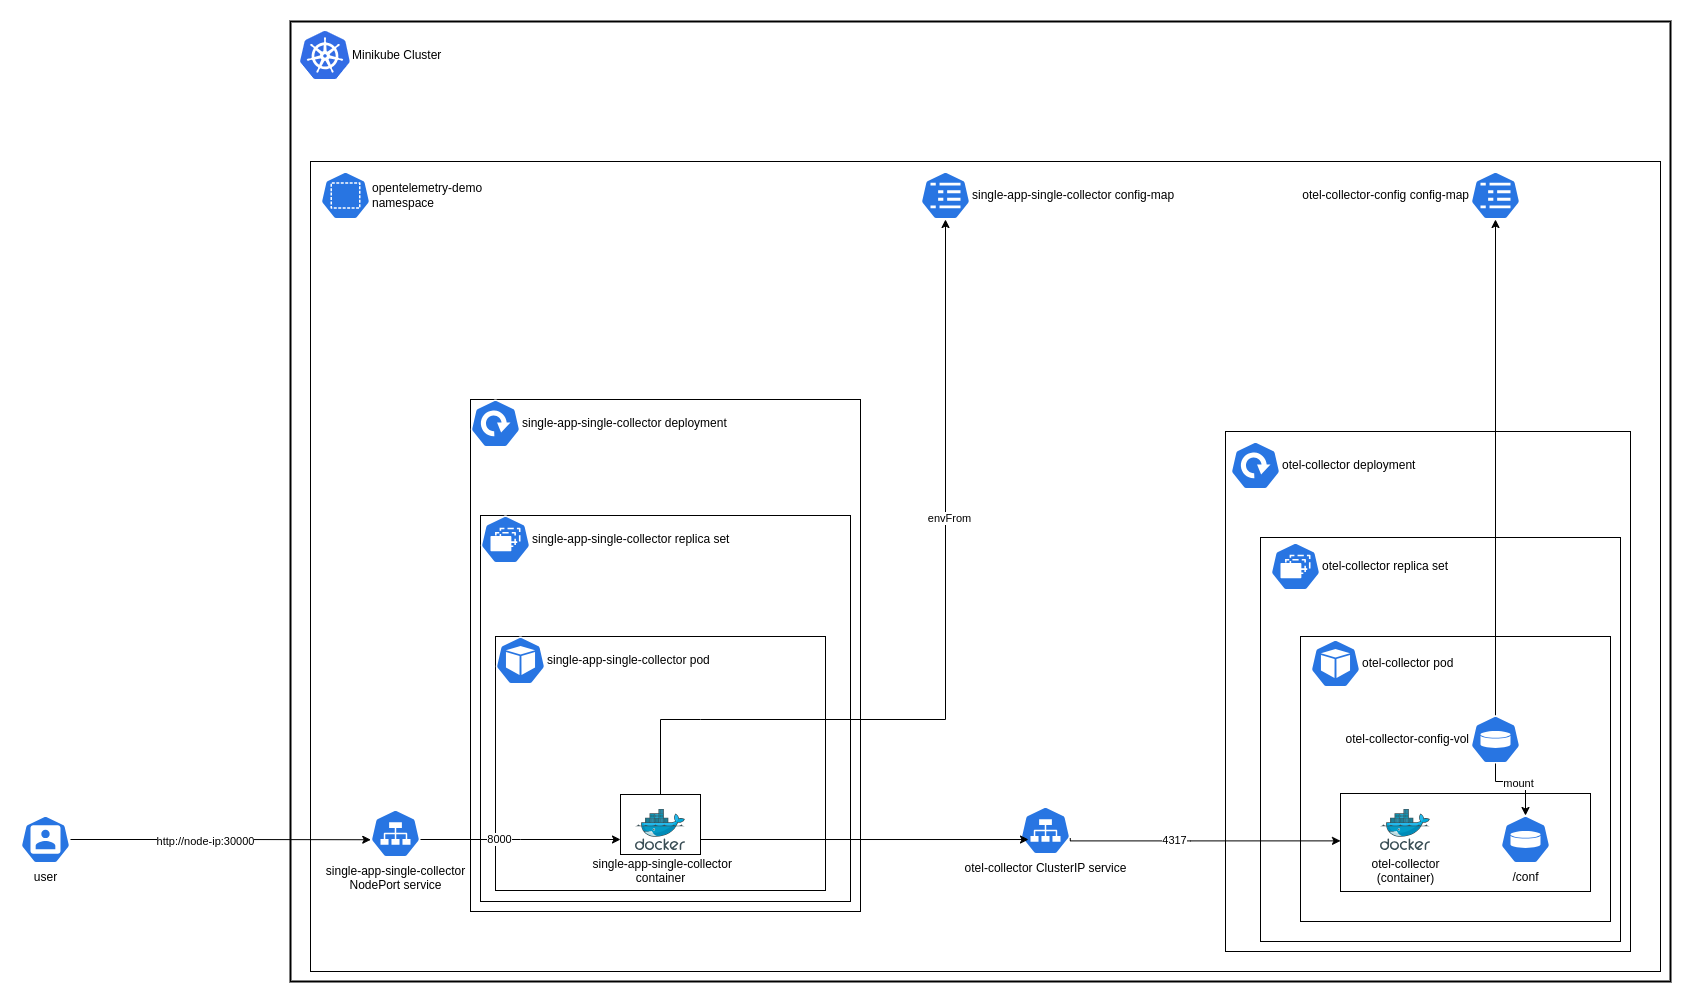

The diagram above was exported from draw.io. Its source (the exported page's mxGraphModel, read from the mxfile embedded in the PNG):
<mxGraphModel dx="2261" dy="2012" grid="1" gridSize="10" guides="1" tooltips="1" connect="1" arrows="1" fold="1" page="1" pageScale="1" pageWidth="827" pageHeight="1169" background="#ffffff" math="0" shadow="0">
  <root>
    <mxCell id="0" />
    <mxCell id="1" parent="0" />
    <mxCell id="EoJ4QtEWHQS4Tjfr5Soo-113" value="" style="rounded=0;whiteSpace=wrap;html=1;fillColor=none;" parent="1" vertex="1">
      <mxGeometry x="970" y="585" width="310" height="285" as="geometry" />
    </mxCell>
    <mxCell id="EoJ4QtEWHQS4Tjfr5Soo-112" value="" style="rounded=0;whiteSpace=wrap;html=1;fillColor=none;" parent="1" vertex="1">
      <mxGeometry x="930" y="486" width="360" height="404" as="geometry" />
    </mxCell>
    <mxCell id="EoJ4QtEWHQS4Tjfr5Soo-111" value="" style="rounded=0;whiteSpace=wrap;html=1;fillColor=none;" parent="1" vertex="1">
      <mxGeometry x="895" y="380" width="405" height="520" as="geometry" />
    </mxCell>
    <mxCell id="EoJ4QtEWHQS4Tjfr5Soo-106" value="" style="rounded=0;whiteSpace=wrap;html=1;fillColor=none;" parent="1" vertex="1">
      <mxGeometry x="-20" y="110" width="1350" height="810" as="geometry" />
    </mxCell>
    <mxCell id="EoJ4QtEWHQS4Tjfr5Soo-59" value="" style="rounded=0;whiteSpace=wrap;html=1;fillColor=none;strokeWidth=2;" parent="1" vertex="1">
      <mxGeometry x="-40" y="-30" width="1380" height="960" as="geometry" />
    </mxCell>
    <mxCell id="EoJ4QtEWHQS4Tjfr5Soo-109" value="" style="rounded=0;whiteSpace=wrap;html=1;fillColor=none;" parent="1" vertex="1">
      <mxGeometry x="165" y="585" width="330" height="254" as="geometry" />
    </mxCell>
    <mxCell id="EoJ4QtEWHQS4Tjfr5Soo-108" value="" style="rounded=0;whiteSpace=wrap;html=1;fillColor=none;" parent="1" vertex="1">
      <mxGeometry x="150" y="464" width="370" height="386" as="geometry" />
    </mxCell>
    <mxCell id="EoJ4QtEWHQS4Tjfr5Soo-107" value="" style="rounded=0;whiteSpace=wrap;html=1;fillColor=none;labelPosition=right;verticalLabelPosition=middle;align=left;verticalAlign=middle;" parent="1" vertex="1">
      <mxGeometry x="140" y="348" width="390" height="512" as="geometry" />
    </mxCell>
    <mxCell id="EoJ4QtEWHQS4Tjfr5Soo-61" value="Minikube Cluster" style="image;sketch=0;aspect=fixed;html=1;points=[];align=left;fontSize=12;image=img/lib/mscae/Kubernetes.svg;labelPosition=right;verticalLabelPosition=middle;verticalAlign=middle;" parent="1" vertex="1">
      <mxGeometry x="-30" y="-20" width="50" height="48" as="geometry" />
    </mxCell>
    <mxCell id="EoJ4QtEWHQS4Tjfr5Soo-65" value="single-app-single-collector config-map" style="sketch=0;html=1;dashed=0;whitespace=wrap;fillColor=#2875E2;strokeColor=#ffffff;points=[[0.005,0.63,0],[0.1,0.2,0],[0.9,0.2,0],[0.5,0,0],[0.995,0.63,0],[0.72,0.99,0],[0.5,1,0],[0.28,0.99,0]];verticalLabelPosition=middle;align=left;verticalAlign=middle;shape=mxgraph.kubernetes.icon;prIcon=cm;labelPosition=right;" parent="1" vertex="1">
      <mxGeometry x="590" y="120" width="50" height="48" as="geometry" />
    </mxCell>
    <mxCell id="EoJ4QtEWHQS4Tjfr5Soo-66" value="opentelemetry-demo&amp;nbsp;&lt;br&gt;namespace" style="sketch=0;html=1;dashed=0;whitespace=wrap;fillColor=#2875E2;strokeColor=#ffffff;points=[[0.005,0.63,0],[0.1,0.2,0],[0.9,0.2,0],[0.5,0,0],[0.995,0.63,0],[0.72,0.99,0],[0.5,1,0],[0.28,0.99,0]];verticalLabelPosition=middle;align=left;verticalAlign=middle;shape=mxgraph.kubernetes.icon;prIcon=ns;labelPosition=right;" parent="1" vertex="1">
      <mxGeometry x="-10" y="120" width="50" height="48" as="geometry" />
    </mxCell>
    <mxCell id="EoJ4QtEWHQS4Tjfr5Soo-67" value="otel-collector-config config-map" style="sketch=0;html=1;dashed=0;whitespace=wrap;fillColor=#2875E2;strokeColor=#ffffff;points=[[0.005,0.63,0],[0.1,0.2,0],[0.9,0.2,0],[0.5,0,0],[0.995,0.63,0],[0.72,0.99,0],[0.5,1,0],[0.28,0.99,0]];verticalLabelPosition=middle;align=right;verticalAlign=middle;shape=mxgraph.kubernetes.icon;prIcon=cm;labelPosition=left;" parent="1" vertex="1">
      <mxGeometry x="1140" y="120" width="50" height="48" as="geometry" />
    </mxCell>
    <mxCell id="EoJ4QtEWHQS4Tjfr5Soo-69" style="edgeStyle=orthogonalEdgeStyle;rounded=0;orthogonalLoop=1;jettySize=auto;html=1;exitX=0.5;exitY=0;exitDx=0;exitDy=0;" parent="1" source="EoJ4QtEWHQS4Tjfr5Soo-71" target="EoJ4QtEWHQS4Tjfr5Soo-65" edge="1">
      <mxGeometry relative="1" as="geometry">
        <Array as="points">
          <mxPoint x="370" y="668" />
          <mxPoint x="565" y="668" />
        </Array>
      </mxGeometry>
    </mxCell>
    <mxCell id="EoJ4QtEWHQS4Tjfr5Soo-70" value="envFrom" style="edgeLabel;html=1;align=center;verticalAlign=middle;resizable=0;points=[];" parent="EoJ4QtEWHQS4Tjfr5Soo-69" vertex="1" connectable="0">
      <mxGeometry x="0.307" y="-3" relative="1" as="geometry">
        <mxPoint as="offset" />
      </mxGeometry>
    </mxCell>
    <mxCell id="EoJ4QtEWHQS4Tjfr5Soo-73" value="otel-collector ClusterIP service" style="sketch=0;html=1;dashed=0;whitespace=wrap;fillColor=#2875E2;strokeColor=#ffffff;points=[[0.005,0.63,0],[0.1,0.2,0],[0.9,0.2,0],[0.5,0,0],[0.995,0.63,0],[0.72,0.99,0],[0.5,1,0],[0.28,0.99,0]];verticalLabelPosition=bottom;align=center;verticalAlign=top;shape=mxgraph.kubernetes.icon;prIcon=svc" parent="1" vertex="1">
      <mxGeometry x="690" y="755" width="50" height="48" as="geometry" />
    </mxCell>
    <mxCell id="EoJ4QtEWHQS4Tjfr5Soo-78" value="single-app-single-collector&lt;br&gt;NodePort service" style="sketch=0;html=1;dashed=0;whitespace=wrap;fillColor=#2875E2;strokeColor=#ffffff;points=[[0.005,0.63,0],[0.1,0.2,0],[0.9,0.2,0],[0.5,0,0],[0.995,0.63,0],[0.72,0.99,0],[0.5,1,0],[0.28,0.99,0]];verticalLabelPosition=bottom;align=center;verticalAlign=top;shape=mxgraph.kubernetes.icon;prIcon=svc" parent="1" vertex="1">
      <mxGeometry x="40" y="758" width="50" height="48" as="geometry" />
    </mxCell>
    <mxCell id="EoJ4QtEWHQS4Tjfr5Soo-79" value="user" style="sketch=0;html=1;dashed=0;whitespace=wrap;fillColor=#2875E2;strokeColor=#ffffff;points=[[0.005,0.63,0],[0.1,0.2,0],[0.9,0.2,0],[0.5,0,0],[0.995,0.63,0],[0.72,0.99,0],[0.5,1,0],[0.28,0.99,0]];verticalLabelPosition=bottom;align=center;verticalAlign=top;shape=mxgraph.kubernetes.icon;prIcon=user" parent="1" vertex="1">
      <mxGeometry x="-310" y="764" width="50" height="48" as="geometry" />
    </mxCell>
    <mxCell id="EoJ4QtEWHQS4Tjfr5Soo-80" value="otel-collector deployment" style="sketch=0;html=1;dashed=0;whitespace=wrap;fillColor=#2875E2;strokeColor=#ffffff;points=[[0.005,0.63,0],[0.1,0.2,0],[0.9,0.2,0],[0.5,0,0],[0.995,0.63,0],[0.72,0.99,0],[0.5,1,0],[0.28,0.99,0]];verticalLabelPosition=middle;align=left;verticalAlign=middle;shape=mxgraph.kubernetes.icon;prIcon=deploy;labelPosition=right;" parent="1" vertex="1">
      <mxGeometry x="900" y="390" width="50" height="48" as="geometry" />
    </mxCell>
    <mxCell id="EoJ4QtEWHQS4Tjfr5Soo-81" value="otel-collector replica set" style="sketch=0;html=1;dashed=0;whitespace=wrap;fillColor=#2875E2;strokeColor=#ffffff;points=[[0.005,0.63,0],[0.1,0.2,0],[0.9,0.2,0],[0.5,0,0],[0.995,0.63,0],[0.72,0.99,0],[0.5,1,0],[0.28,0.99,0]];verticalLabelPosition=middle;align=left;verticalAlign=middle;shape=mxgraph.kubernetes.icon;prIcon=rs;labelPosition=right;" parent="1" vertex="1">
      <mxGeometry x="940" y="491" width="50" height="48" as="geometry" />
    </mxCell>
    <mxCell id="EoJ4QtEWHQS4Tjfr5Soo-82" value="" style="rounded=0;whiteSpace=wrap;html=1;" parent="1" vertex="1">
      <mxGeometry x="1010" y="742" width="250" height="98" as="geometry" />
    </mxCell>
    <mxCell id="EoJ4QtEWHQS4Tjfr5Soo-83" value="otel-collector pod" style="sketch=0;html=1;dashed=0;whitespace=wrap;fillColor=#2875E2;strokeColor=#ffffff;points=[[0.005,0.63,0],[0.1,0.2,0],[0.9,0.2,0],[0.5,0,0],[0.995,0.63,0],[0.72,0.99,0],[0.5,1,0],[0.28,0.99,0]];verticalLabelPosition=middle;align=left;verticalAlign=middle;shape=mxgraph.kubernetes.icon;prIcon=pod;labelPosition=right;" parent="1" vertex="1">
      <mxGeometry x="980" y="588" width="50" height="48" as="geometry" />
    </mxCell>
    <mxCell id="EoJ4QtEWHQS4Tjfr5Soo-84" value="otel-collector&lt;br&gt;(container)" style="image;sketch=0;aspect=fixed;html=1;points=[];align=center;fontSize=12;image=img/lib/mscae/Docker.svg;" parent="1" vertex="1">
      <mxGeometry x="1050" y="758" width="50" height="41" as="geometry" />
    </mxCell>
    <mxCell id="EoJ4QtEWHQS4Tjfr5Soo-85" style="edgeStyle=orthogonalEdgeStyle;rounded=0;orthogonalLoop=1;jettySize=auto;html=1;exitX=0.995;exitY=0.63;exitDx=0;exitDy=0;exitPerimeter=0;" parent="1" edge="1">
      <mxGeometry relative="1" as="geometry">
        <mxPoint x="739.75" y="786.6199999999998" as="sourcePoint" />
        <Array as="points">
          <mxPoint x="860" y="789.38" />
          <mxPoint x="860" y="789.38" />
        </Array>
        <mxPoint x="1010" y="789.38" as="targetPoint" />
      </mxGeometry>
    </mxCell>
    <mxCell id="EoJ4QtEWHQS4Tjfr5Soo-86" value="4317" style="edgeLabel;html=1;align=center;verticalAlign=middle;resizable=0;points=[];" parent="EoJ4QtEWHQS4Tjfr5Soo-85" vertex="1" connectable="0">
      <mxGeometry x="-0.2235" y="1" relative="1" as="geometry">
        <mxPoint as="offset" />
      </mxGeometry>
    </mxCell>
    <mxCell id="EoJ4QtEWHQS4Tjfr5Soo-110" style="edgeStyle=orthogonalEdgeStyle;rounded=0;orthogonalLoop=1;jettySize=auto;html=1;" parent="1" source="EoJ4QtEWHQS4Tjfr5Soo-87" target="EoJ4QtEWHQS4Tjfr5Soo-67" edge="1">
      <mxGeometry relative="1" as="geometry" />
    </mxCell>
    <mxCell id="EoJ4QtEWHQS4Tjfr5Soo-87" value="otel-collector-config-vol" style="sketch=0;html=1;dashed=0;whitespace=wrap;fillColor=#2875E2;strokeColor=#ffffff;points=[[0.005,0.63,0],[0.1,0.2,0],[0.9,0.2,0],[0.5,0,0],[0.995,0.63,0],[0.72,0.99,0],[0.5,1,0],[0.28,0.99,0]];verticalLabelPosition=middle;align=right;verticalAlign=middle;shape=mxgraph.kubernetes.icon;prIcon=vol;labelPosition=left;" parent="1" vertex="1">
      <mxGeometry x="1140" y="664" width="50" height="48" as="geometry" />
    </mxCell>
    <mxCell id="EoJ4QtEWHQS4Tjfr5Soo-88" style="edgeStyle=orthogonalEdgeStyle;rounded=0;orthogonalLoop=1;jettySize=auto;html=1;entryX=0.005;entryY=0.63;entryDx=0;entryDy=0;entryPerimeter=0;" parent="1" source="EoJ4QtEWHQS4Tjfr5Soo-79" target="EoJ4QtEWHQS4Tjfr5Soo-78" edge="1">
      <mxGeometry relative="1" as="geometry" />
    </mxCell>
    <mxCell id="EoJ4QtEWHQS4Tjfr5Soo-89" value="http://node-ip:30000" style="edgeLabel;html=1;align=center;verticalAlign=middle;resizable=0;points=[];" parent="EoJ4QtEWHQS4Tjfr5Soo-88" vertex="1" connectable="0">
      <mxGeometry x="-0.1067" y="-1" relative="1" as="geometry">
        <mxPoint as="offset" />
      </mxGeometry>
    </mxCell>
    <mxCell id="EoJ4QtEWHQS4Tjfr5Soo-91" value="/conf" style="sketch=0;html=1;dashed=0;whitespace=wrap;fillColor=#2875E2;strokeColor=#ffffff;points=[[0.005,0.63,0],[0.1,0.2,0],[0.9,0.2,0],[0.5,0,0],[0.995,0.63,0],[0.72,0.99,0],[0.5,1,0],[0.28,0.99,0]];verticalLabelPosition=bottom;align=center;verticalAlign=top;shape=mxgraph.kubernetes.icon;prIcon=vol" parent="1" vertex="1">
      <mxGeometry x="1170" y="764" width="50" height="48" as="geometry" />
    </mxCell>
    <mxCell id="EoJ4QtEWHQS4Tjfr5Soo-76" style="edgeStyle=orthogonalEdgeStyle;rounded=0;orthogonalLoop=1;jettySize=auto;html=1;" parent="1" source="EoJ4QtEWHQS4Tjfr5Soo-78" target="EoJ4QtEWHQS4Tjfr5Soo-71" edge="1">
      <mxGeometry relative="1" as="geometry">
        <Array as="points">
          <mxPoint x="190" y="788" />
          <mxPoint x="190" y="788" />
        </Array>
      </mxGeometry>
    </mxCell>
    <mxCell id="EoJ4QtEWHQS4Tjfr5Soo-77" value="8000" style="edgeLabel;html=1;align=center;verticalAlign=middle;resizable=0;points=[];" parent="EoJ4QtEWHQS4Tjfr5Soo-76" vertex="1" connectable="0">
      <mxGeometry x="-0.2235" y="1" relative="1" as="geometry">
        <mxPoint as="offset" />
      </mxGeometry>
    </mxCell>
    <mxCell id="EoJ4QtEWHQS4Tjfr5Soo-62" value="single-app-single-collector deployment" style="sketch=0;html=1;dashed=0;whitespace=wrap;fillColor=#2875E2;strokeColor=#ffffff;points=[[0.005,0.63,0],[0.1,0.2,0],[0.9,0.2,0],[0.5,0,0],[0.995,0.63,0],[0.72,0.99,0],[0.5,1,0],[0.28,0.99,0]];verticalLabelPosition=middle;align=left;verticalAlign=middle;shape=mxgraph.kubernetes.icon;prIcon=deploy;labelPosition=right;" parent="1" vertex="1">
      <mxGeometry x="140" y="348" width="50" height="48" as="geometry" />
    </mxCell>
    <mxCell id="EoJ4QtEWHQS4Tjfr5Soo-63" value="single-app-single-collector replica set" style="sketch=0;html=1;dashed=0;whitespace=wrap;fillColor=#2875E2;strokeColor=#ffffff;points=[[0.005,0.63,0],[0.1,0.2,0],[0.9,0.2,0],[0.5,0,0],[0.995,0.63,0],[0.72,0.99,0],[0.5,1,0],[0.28,0.99,0]];verticalLabelPosition=middle;align=left;verticalAlign=middle;shape=mxgraph.kubernetes.icon;prIcon=rs;labelPosition=right;" parent="1" vertex="1">
      <mxGeometry x="150" y="464" width="50" height="48" as="geometry" />
    </mxCell>
    <mxCell id="EoJ4QtEWHQS4Tjfr5Soo-64" value="single-app-single-collector pod" style="sketch=0;html=1;dashed=0;whitespace=wrap;fillColor=#2875E2;strokeColor=#ffffff;points=[[0.005,0.63,0],[0.1,0.2,0],[0.9,0.2,0],[0.5,0,0],[0.995,0.63,0],[0.72,0.99,0],[0.5,1,0],[0.28,0.99,0]];verticalLabelPosition=middle;align=left;verticalAlign=middle;shape=mxgraph.kubernetes.icon;prIcon=pod;labelPosition=right;" parent="1" vertex="1">
      <mxGeometry x="165" y="585" width="50" height="48" as="geometry" />
    </mxCell>
    <mxCell id="EoJ4QtEWHQS4Tjfr5Soo-71" value="" style="rounded=0;whiteSpace=wrap;html=1;" parent="1" vertex="1">
      <mxGeometry x="290" y="743" width="80" height="60" as="geometry" />
    </mxCell>
    <mxCell id="EoJ4QtEWHQS4Tjfr5Soo-72" value="&amp;nbsp;single-app-single-collector&lt;br&gt;container" style="image;sketch=0;aspect=fixed;html=1;points=[];align=center;fontSize=12;image=img/lib/mscae/Docker.svg;" parent="1" vertex="1">
      <mxGeometry x="305" y="758" width="50" height="41" as="geometry" />
    </mxCell>
    <mxCell id="QdnAfaQ1pN8m-AuuAvlt-1" style="edgeStyle=orthogonalEdgeStyle;rounded=0;orthogonalLoop=1;jettySize=auto;html=1;exitX=1;exitY=0.75;exitDx=0;exitDy=0;entryX=0.16;entryY=0.688;entryDx=0;entryDy=0;entryPerimeter=0;" edge="1" parent="1" source="EoJ4QtEWHQS4Tjfr5Soo-71" target="EoJ4QtEWHQS4Tjfr5Soo-73">
      <mxGeometry relative="1" as="geometry" />
    </mxCell>
    <mxCell id="QdnAfaQ1pN8m-AuuAvlt-5" style="edgeStyle=orthogonalEdgeStyle;rounded=0;orthogonalLoop=1;jettySize=auto;html=1;exitX=0.5;exitY=1;exitDx=0;exitDy=0;exitPerimeter=0;entryX=0.5;entryY=0;entryDx=0;entryDy=0;entryPerimeter=0;" edge="1" parent="1" source="EoJ4QtEWHQS4Tjfr5Soo-87" target="EoJ4QtEWHQS4Tjfr5Soo-91">
      <mxGeometry relative="1" as="geometry">
        <Array as="points">
          <mxPoint x="1165" y="730" />
          <mxPoint x="1195" y="730" />
        </Array>
      </mxGeometry>
    </mxCell>
    <mxCell id="QdnAfaQ1pN8m-AuuAvlt-6" value="mount" style="edgeLabel;html=1;align=center;verticalAlign=middle;resizable=0;points=[];" vertex="1" connectable="0" parent="QdnAfaQ1pN8m-AuuAvlt-5">
      <mxGeometry x="-0.0244" y="-1" relative="1" as="geometry">
        <mxPoint as="offset" />
      </mxGeometry>
    </mxCell>
  </root>
</mxGraphModel>